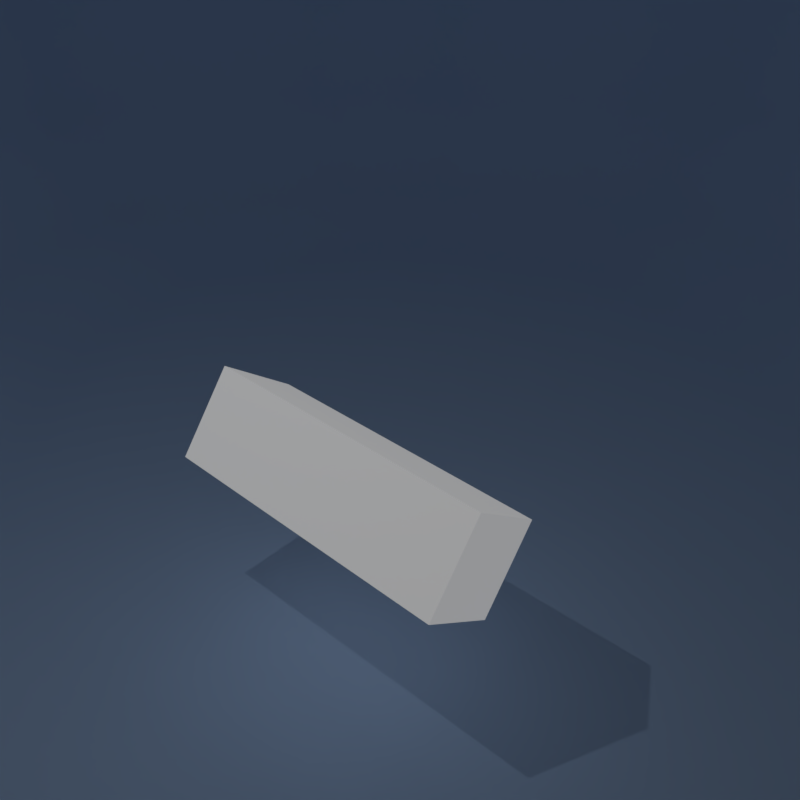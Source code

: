 # Source: Creating-Awesome3D-With-Python.blend  (saved by Blender 2.79.0; exported with 4.5.12 LTS)
import bpy
from mathutils import Matrix  # noqa: F401  (used for matrix-valued properties, if any)

bpy.ops.wm.read_factory_settings(use_empty=True)
scene = bpy.context.scene
scene.name = 'Scene'

# ---- collections
col_collection_1 = bpy.data.collections.new('Collection 1'); scene.collection.children.link(col_collection_1)

# ---- materials (node trees are filled in below, after node groups)
mat_white = bpy.data.materials.new('white')
mat_white.alpha_threshold = 0.0
mat_white.roughness = 0.5
mat_floor = bpy.data.materials.new('floor')
mat_floor.alpha_threshold = 0.0
mat_floor.roughness = 0.5

# ---- material node trees
mat_white.use_nodes = True; mat_white.node_tree.nodes.clear()
_N = mat_white.node_tree.nodes; _L = mat_white.node_tree.links
n0 = _N.new('ShaderNodeOutputMaterial'); n0.name = 'Material Output'; n0.location = (460, 300)
n1 = _N.new('ShaderNodeBsdfDiffuse'); n1.name = 'Diffuse BSDF'; n1.location = (10, 300)
n1.inputs[0].default_value = (1.0, 1.0, 1.0, 1.0)
n2 = _N.new('ShaderNodeEmission'); n2.name = 'Emission'; n2.location = (16, 420)
n2.inputs[1].default_value = 1.3
n3 = _N.new('ShaderNodeMixShader'); n3.name = 'Mix Shader'; n3.location = (248, 352)
n3.inputs[0].default_value = 0.8
_L.new(n3.outputs[0], n0.inputs[0])
_L.new(n1.outputs[0], n3.inputs[2])
_L.new(n2.outputs[0], n3.inputs[1])
n0.is_active_output = True
mat_floor.use_nodes = True; mat_floor.node_tree.nodes.clear()
_N = mat_floor.node_tree.nodes; _L = mat_floor.node_tree.links
n0 = _N.new('ShaderNodeOutputMaterial'); n0.name = 'Material Output'; n0.location = (300, 300)
n1 = _N.new('ShaderNodeBsdfDiffuse'); n1.name = 'Diffuse BSDF'; n1.location = (10, 300)
n1.inputs[0].default_value = (0.4952, 0.6895, 1.0, 1.0)
_L.new(n1.outputs[0], n0.inputs[0])
n0.is_active_output = True

# ---- world
world_world = bpy.data.worlds.new('World'); scene.world = world_world
world_world.color = (0.05088, 0.05088, 0.05088)
world_world.use_sun_shadow = False
world_world.sun_shadow_jitter_overblur = 0.0
world_world.cycles.sampling_method = 'MANUAL'

# ---- cameras
cam_camera_001 = bpy.data.cameras.new('Camera.001')
cam_camera_001.clip_end = 100.0
cam_camera_001.lens = 35.0
cam_camera_001.sensor_width = 32.0
cam_camera_001.sensor_height = 18.0
cam_camera_001.display_size = 2.0
cam_camera_001.dof.focus_distance = 0.0
cam_camera_002 = bpy.data.cameras.new('Camera.002')
cam_camera_002.clip_end = 100.0
cam_camera_002.lens = 35.0
cam_camera_002.sensor_width = 32.0
cam_camera_002.sensor_height = 18.0
cam_camera_002.display_size = 2.0
cam_camera_002.dof.focus_distance = 0.0

# ---- lights
light_point = bpy.data.lights.new('Point', 'POINT')
light_point.transmission_factor = 0.0
light_point.energy = 433.2
light_point.shadow_buffer_clip_start = 0.5
light_point.shadow_soft_size = 0.1
light_point.shadow_maximum_resolution = 0.006
light_point.use_absolute_resolution = True

# ---- meshes
me_cube_013 = bpy.data.meshes.new('Cube.013')
me_cube_013.from_pydata([(-1.0, -1.0, -1.0), (-1.0, -1.0, 1.0), (-1.0, 1.0, -1.0), (-1.0, 1.0, 1.0), (1.0, -1.0, -1.0), (1.0, -1.0, 1.0), (1.0, 1.0, -1.0), (1.0, 1.0, 1.0)], [], [(0, 1, 3, 2), (2, 3, 7, 6), (6, 7, 5, 4), (4, 5, 1, 0), (2, 6, 4, 0), (7, 3, 1, 5)])
me_cube_013.materials.append(mat_white)
me_cube_013.use_remesh_preserve_volume = False
me_cube_013.use_remesh_preserve_attributes = False
me_cube_013.use_mirror_vertex_groups = False
me_cube_013.update()
me_plane_001 = bpy.data.meshes.new('Plane.001')
me_plane_001.from_pydata([(1.0, -1.0, 0.9405), (1.0, 1.0, 0.9405), (-0.16, -1.0, 0.9405), (-1.0, -0.16, 0.9405), (-0.754, -0.754, 0.9405), (-1.0, 0.16, 0.9405), (-0.16, 1.0, 0.9405), (-0.754, 0.754, 0.9405), (1.0, -0.52, 0.0), (1.0, -1.0, 0.48), (1.0, -0.76, 0.06431), (1.0, -0.9357, 0.24), (1.0, 1.0, 0.48), (1.0, 0.52, 0.0), (1.0, 0.9357, 0.24), (1.0, 0.76, 0.06431), (-0.52, -0.06452, 0.0), (-1.0, -0.16, 0.48), (-0.76, -0.1123, 0.06431), (-0.9357, -0.1472, 0.24), (-0.06452, -0.52, 0.0), (-0.16, -1.0, 0.48), (-0.1123, -0.76, 0.06431), (-0.1472, -0.9357, 0.24), (-0.3866, -0.3866, 0.0), (-0.754, -0.754, 0.48), (-0.5703, -0.5703, 0.06431), (-0.7048, -0.7048, 0.24), (-0.06452, 0.52, 0.0), (-0.16, 1.0, 0.48), (-0.1123, 0.76, 0.06431), (-0.1472, 0.9357, 0.24), (-0.52, 0.06452, 0.0), (-1.0, 0.16, 0.48), (-0.76, 0.1123, 0.06431), (-0.9357, 0.1472, 0.24), (-0.3866, 0.3866, 0.0), (-0.754, 0.754, 0.48), (-0.5703, 0.5703, 0.06431), (-0.7048, 0.7048, 0.24)], [], [(29, 12, 1, 6), (17, 3, 4, 25), (9, 21, 2, 0), (5, 33, 37, 7), (17, 33, 5, 3), (7, 37, 29, 6), (25, 4, 2, 21), (32, 36, 38, 34), (34, 38, 39, 35), (35, 39, 37, 33), (36, 28, 30, 38), (38, 30, 31, 39), (39, 31, 29, 37), (24, 16, 18, 26), (26, 18, 19, 27), (27, 19, 17, 25), (20, 24, 26, 22), (22, 26, 27, 23), (23, 27, 25, 21), (16, 32, 34, 18), (18, 34, 35, 19), (19, 35, 33, 17), (21, 9, 11, 23), (23, 11, 10, 22), (22, 10, 8, 20), (12, 29, 31, 14), (14, 31, 30, 15), (15, 30, 28, 13), (16, 24, 20, 8, 13, 28, 36, 32)])
me_plane_001.polygons.foreach_set('use_smooth', [True] * 29)
me_plane_001.materials.append(mat_floor)
me_plane_001.use_remesh_preserve_volume = False
me_plane_001.use_remesh_preserve_attributes = False
me_plane_001.use_mirror_vertex_groups = False
me_plane_001.update()

# ---- objects
ob_cube = bpy.data.objects.new('Cube', me_cube_013)
ob_point = bpy.data.objects.new('Point', light_point)
ob_plane = bpy.data.objects.new('Plane', me_plane_001)
ob_camera = bpy.data.objects.new('Camera', cam_camera_001)
ob_camera_001 = bpy.data.objects.new('Camera.001', cam_camera_002)

# ---- transforms, parenting, visibility, modifiers, constraints
ob_cube.location = (0.0, 0.0, -1.463)
ob_cube.rotation_euler = (25.22, 15.13, 0.0)
ob_cube.scale = (1.0, 3.213, 1.0)
ob_cube.lineart.crease_threshold = 0.0
ob_point.location = (5.865, -1.894, 11.25)
ob_point.hide_viewport = True
ob_point.hide_select = True
ob_point.lineart.crease_threshold = 0.0
ob_plane.location = (-11.71, -7.973, -5.714)
ob_plane.rotation_euler = (0.0, -0.0, 0.7355)
ob_plane.scale = (22.43, 22.43, 22.43)
ob_plane.lineart.crease_threshold = 0.0
ob_camera.location = (18.25, 15.0, 12.86)
ob_camera.rotation_euler = (1.071, 0.0003586, 2.255)
ob_camera.hide_viewport = True
ob_camera.hide_select = True
ob_camera.hide_render = True
ob_camera.lineart.crease_threshold = 0.0
ob_camera_001.location = (10.01, 9.436, 7.886)
ob_camera_001.rotation_euler = (1.071, 0.0003586, 2.255)
ob_camera_001.hide_viewport = True
ob_camera_001.hide_select = True
ob_camera_001.lineart.crease_threshold = 0.0

# ---- collection membership
col_collection_1.objects.link(ob_cube)
col_collection_1.objects.link(ob_point)
col_collection_1.objects.link(ob_plane)
col_collection_1.objects.link(ob_camera)
col_collection_1.objects.link(ob_camera_001)

# ---- scene / render settings (as saved in the file)
scene.camera = ob_camera_001
scene.frame_start = 0; scene.frame_end = 359; scene.frame_set(289)
scene.render.engine = 'CYCLES'
scene.render.image_settings.file_format = 'FFMPEG'
scene.render.resolution_x = 720
scene.render.resolution_y = 720
scene.render.fps = 30
scene.render.dither_intensity = 0.0
scene.cycles.use_denoising = False
scene.cycles.samples = 128
scene.cycles.sampling_pattern = 'TABULATED_SOBOL'
scene.cycles.use_adaptive_sampling = False
scene.cycles.use_light_tree = False
scene.cycles.blur_glossy = 0.0
scene.cycles.sample_clamp_indirect = 0.0
scene.view_settings.view_transform = 'Standard'
bpy.context.view_layer.update()
